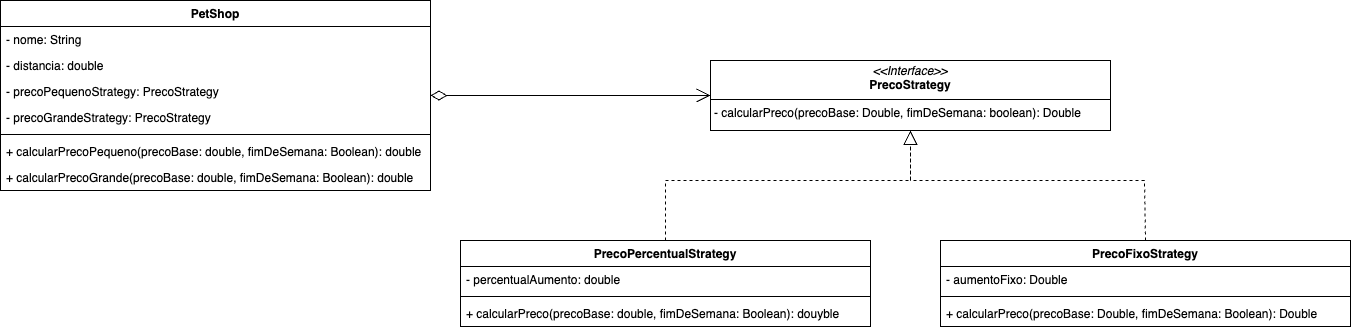

The diagram above was exported from draw.io. Its source (the exported page's mxGraphModel, read from the mxfile embedded in the PNG):
<mxGraphModel dx="947" dy="519" grid="1" gridSize="10" guides="1" tooltips="1" connect="1" arrows="1" fold="1" page="1" pageScale="1" pageWidth="827" pageHeight="1169" math="0" shadow="0">
  <root>
    <mxCell id="WIyWlLk6GJQsqaUBKTNV-0" />
    <mxCell id="WIyWlLk6GJQsqaUBKTNV-1" parent="WIyWlLk6GJQsqaUBKTNV-0" />
    <mxCell id="bATAKiiqH55IF6qV1KtN-7" value="&lt;p style=&quot;margin:0px;margin-top:4px;text-align:center;&quot;&gt;&lt;i&gt;&amp;lt;&amp;lt;Interface&amp;gt;&amp;gt;&lt;/i&gt;&lt;br&gt;&lt;b&gt;PrecoStrategy&lt;/b&gt;&lt;/p&gt;&lt;hr size=&quot;1&quot; style=&quot;border-style:solid;&quot;&gt;&lt;p style=&quot;margin:0px;margin-left:4px;&quot;&gt;- calcularPreco(precoBase: Double, fimDeSemana: boolean): Double&lt;br&gt;&lt;/p&gt;" style="verticalAlign=top;align=left;overflow=fill;html=1;whiteSpace=wrap;" vertex="1" parent="WIyWlLk6GJQsqaUBKTNV-1">
      <mxGeometry x="790" y="140" width="400" height="70" as="geometry" />
    </mxCell>
    <mxCell id="bATAKiiqH55IF6qV1KtN-13" value="PrecoPercentualStrategy" style="swimlane;fontStyle=1;align=center;verticalAlign=top;childLayout=stackLayout;horizontal=1;startSize=26;horizontalStack=0;resizeParent=1;resizeParentMax=0;resizeLast=0;collapsible=1;marginBottom=0;whiteSpace=wrap;html=1;" vertex="1" parent="WIyWlLk6GJQsqaUBKTNV-1">
      <mxGeometry x="540" y="320" width="410" height="86" as="geometry" />
    </mxCell>
    <mxCell id="bATAKiiqH55IF6qV1KtN-14" value="&lt;span class=&quot;hljs-keyword&quot;&gt;-&lt;/span&gt;&amp;nbsp;percentualAumento: double" style="text;strokeColor=none;fillColor=none;align=left;verticalAlign=top;spacingLeft=4;spacingRight=4;overflow=hidden;rotatable=0;points=[[0,0.5],[1,0.5]];portConstraint=eastwest;whiteSpace=wrap;html=1;" vertex="1" parent="bATAKiiqH55IF6qV1KtN-13">
      <mxGeometry y="26" width="410" height="26" as="geometry" />
    </mxCell>
    <mxCell id="bATAKiiqH55IF6qV1KtN-15" value="" style="line;strokeWidth=1;fillColor=none;align=left;verticalAlign=middle;spacingTop=-1;spacingLeft=3;spacingRight=3;rotatable=0;labelPosition=right;points=[];portConstraint=eastwest;strokeColor=inherit;" vertex="1" parent="bATAKiiqH55IF6qV1KtN-13">
      <mxGeometry y="52" width="410" height="8" as="geometry" />
    </mxCell>
    <mxCell id="bATAKiiqH55IF6qV1KtN-16" value="+ calcularPreco(precoBase: double, fimDeSemana: Boolean): douyble" style="text;strokeColor=none;fillColor=none;align=left;verticalAlign=top;spacingLeft=4;spacingRight=4;overflow=hidden;rotatable=0;points=[[0,0.5],[1,0.5]];portConstraint=eastwest;whiteSpace=wrap;html=1;" vertex="1" parent="bATAKiiqH55IF6qV1KtN-13">
      <mxGeometry y="60" width="410" height="26" as="geometry" />
    </mxCell>
    <mxCell id="bATAKiiqH55IF6qV1KtN-17" value="PrecoFixoStrategy" style="swimlane;fontStyle=1;align=center;verticalAlign=top;childLayout=stackLayout;horizontal=1;startSize=26;horizontalStack=0;resizeParent=1;resizeParentMax=0;resizeLast=0;collapsible=1;marginBottom=0;whiteSpace=wrap;html=1;" vertex="1" parent="WIyWlLk6GJQsqaUBKTNV-1">
      <mxGeometry x="1020" y="320" width="410" height="86" as="geometry" />
    </mxCell>
    <mxCell id="bATAKiiqH55IF6qV1KtN-18" value="&lt;span class=&quot;hljs-keyword&quot;&gt;-&lt;/span&gt;&amp;nbsp;aumentoFixo: D&lt;span class=&quot;hljs-type&quot;&gt;ouble&lt;/span&gt;" style="text;strokeColor=none;fillColor=none;align=left;verticalAlign=top;spacingLeft=4;spacingRight=4;overflow=hidden;rotatable=0;points=[[0,0.5],[1,0.5]];portConstraint=eastwest;whiteSpace=wrap;html=1;" vertex="1" parent="bATAKiiqH55IF6qV1KtN-17">
      <mxGeometry y="26" width="410" height="26" as="geometry" />
    </mxCell>
    <mxCell id="bATAKiiqH55IF6qV1KtN-19" value="" style="line;strokeWidth=1;fillColor=none;align=left;verticalAlign=middle;spacingTop=-1;spacingLeft=3;spacingRight=3;rotatable=0;labelPosition=right;points=[];portConstraint=eastwest;strokeColor=inherit;" vertex="1" parent="bATAKiiqH55IF6qV1KtN-17">
      <mxGeometry y="52" width="410" height="8" as="geometry" />
    </mxCell>
    <mxCell id="bATAKiiqH55IF6qV1KtN-20" value="+ calcularPreco(precoBase: Double, fimDeSemana: Boolean): Double" style="text;strokeColor=none;fillColor=none;align=left;verticalAlign=top;spacingLeft=4;spacingRight=4;overflow=hidden;rotatable=0;points=[[0,0.5],[1,0.5]];portConstraint=eastwest;whiteSpace=wrap;html=1;" vertex="1" parent="bATAKiiqH55IF6qV1KtN-17">
      <mxGeometry y="60" width="410" height="26" as="geometry" />
    </mxCell>
    <mxCell id="bATAKiiqH55IF6qV1KtN-23" value="" style="endArrow=block;dashed=1;endFill=0;endSize=12;html=1;rounded=0;exitX=0.5;exitY=0;exitDx=0;exitDy=0;entryX=0.5;entryY=1;entryDx=0;entryDy=0;" edge="1" parent="WIyWlLk6GJQsqaUBKTNV-1" source="bATAKiiqH55IF6qV1KtN-13" target="bATAKiiqH55IF6qV1KtN-7">
      <mxGeometry width="160" relative="1" as="geometry">
        <mxPoint x="880" y="320" as="sourcePoint" />
        <mxPoint x="1040" y="320" as="targetPoint" />
        <Array as="points">
          <mxPoint x="745" y="260" />
          <mxPoint x="990" y="260" />
        </Array>
      </mxGeometry>
    </mxCell>
    <mxCell id="bATAKiiqH55IF6qV1KtN-24" value="" style="endArrow=block;dashed=1;endFill=0;endSize=12;html=1;rounded=0;entryX=0.5;entryY=1;entryDx=0;entryDy=0;exitX=0.5;exitY=0;exitDx=0;exitDy=0;" edge="1" parent="WIyWlLk6GJQsqaUBKTNV-1" source="bATAKiiqH55IF6qV1KtN-17" target="bATAKiiqH55IF6qV1KtN-7">
      <mxGeometry width="160" relative="1" as="geometry">
        <mxPoint x="1224" y="300" as="sourcePoint" />
        <mxPoint x="950" y="220" as="targetPoint" />
        <Array as="points">
          <mxPoint x="1224" y="260" />
          <mxPoint x="990" y="260" />
        </Array>
      </mxGeometry>
    </mxCell>
    <mxCell id="bATAKiiqH55IF6qV1KtN-34" value="PetShop" style="swimlane;fontStyle=1;align=center;verticalAlign=top;childLayout=stackLayout;horizontal=1;startSize=26;horizontalStack=0;resizeParent=1;resizeParentMax=0;resizeLast=0;collapsible=1;marginBottom=0;whiteSpace=wrap;html=1;" vertex="1" parent="WIyWlLk6GJQsqaUBKTNV-1">
      <mxGeometry x="80" y="80" width="430" height="190" as="geometry" />
    </mxCell>
    <mxCell id="bATAKiiqH55IF6qV1KtN-38" value="- nome: String" style="text;strokeColor=none;fillColor=none;align=left;verticalAlign=top;spacingLeft=4;spacingRight=4;overflow=hidden;rotatable=0;points=[[0,0.5],[1,0.5]];portConstraint=eastwest;whiteSpace=wrap;html=1;" vertex="1" parent="bATAKiiqH55IF6qV1KtN-34">
      <mxGeometry y="26" width="430" height="26" as="geometry" />
    </mxCell>
    <mxCell id="bATAKiiqH55IF6qV1KtN-31" value="- distancia: double" style="text;strokeColor=none;fillColor=none;align=left;verticalAlign=top;spacingLeft=4;spacingRight=4;overflow=hidden;rotatable=0;points=[[0,0.5],[1,0.5]];portConstraint=eastwest;whiteSpace=wrap;html=1;" vertex="1" parent="bATAKiiqH55IF6qV1KtN-34">
      <mxGeometry y="52" width="430" height="26" as="geometry" />
    </mxCell>
    <mxCell id="bATAKiiqH55IF6qV1KtN-32" value="- precoPequenoStrategy: PrecoStrategy" style="text;strokeColor=none;fillColor=none;align=left;verticalAlign=top;spacingLeft=4;spacingRight=4;overflow=hidden;rotatable=0;points=[[0,0.5],[1,0.5]];portConstraint=eastwest;whiteSpace=wrap;html=1;" vertex="1" parent="bATAKiiqH55IF6qV1KtN-34">
      <mxGeometry y="78" width="430" height="26" as="geometry" />
    </mxCell>
    <mxCell id="bATAKiiqH55IF6qV1KtN-33" value="- precoGrandeStrategy: PrecoStrategy" style="text;strokeColor=none;fillColor=none;align=left;verticalAlign=top;spacingLeft=4;spacingRight=4;overflow=hidden;rotatable=0;points=[[0,0.5],[1,0.5]];portConstraint=eastwest;whiteSpace=wrap;html=1;" vertex="1" parent="bATAKiiqH55IF6qV1KtN-34">
      <mxGeometry y="104" width="430" height="26" as="geometry" />
    </mxCell>
    <mxCell id="bATAKiiqH55IF6qV1KtN-36" value="" style="line;strokeWidth=1;fillColor=none;align=left;verticalAlign=middle;spacingTop=-1;spacingLeft=3;spacingRight=3;rotatable=0;labelPosition=right;points=[];portConstraint=eastwest;strokeColor=inherit;" vertex="1" parent="bATAKiiqH55IF6qV1KtN-34">
      <mxGeometry y="130" width="430" height="8" as="geometry" />
    </mxCell>
    <mxCell id="bATAKiiqH55IF6qV1KtN-37" value="+ calcularPrecoPequeno(precoBase: double, fimDeSemana: Boolean): double" style="text;strokeColor=none;fillColor=none;align=left;verticalAlign=top;spacingLeft=4;spacingRight=4;overflow=hidden;rotatable=0;points=[[0,0.5],[1,0.5]];portConstraint=eastwest;whiteSpace=wrap;html=1;" vertex="1" parent="bATAKiiqH55IF6qV1KtN-34">
      <mxGeometry y="138" width="430" height="26" as="geometry" />
    </mxCell>
    <mxCell id="bATAKiiqH55IF6qV1KtN-47" value="+ calcularPrecoGrande(precoBase: double, fimDeSemana: Boolean): double" style="text;strokeColor=none;fillColor=none;align=left;verticalAlign=top;spacingLeft=4;spacingRight=4;overflow=hidden;rotatable=0;points=[[0,0.5],[1,0.5]];portConstraint=eastwest;whiteSpace=wrap;html=1;" vertex="1" parent="bATAKiiqH55IF6qV1KtN-34">
      <mxGeometry y="164" width="430" height="26" as="geometry" />
    </mxCell>
    <mxCell id="bATAKiiqH55IF6qV1KtN-48" value="" style="endArrow=open;html=1;endSize=12;startArrow=diamondThin;startSize=14;startFill=0;edgeStyle=orthogonalEdgeStyle;align=left;verticalAlign=bottom;rounded=0;" edge="1" parent="WIyWlLk6GJQsqaUBKTNV-1" source="bATAKiiqH55IF6qV1KtN-34" target="bATAKiiqH55IF6qV1KtN-7">
      <mxGeometry x="-1" y="3" relative="1" as="geometry">
        <mxPoint x="600" y="370" as="sourcePoint" />
        <mxPoint x="760" y="370" as="targetPoint" />
        <Array as="points">
          <mxPoint x="680" y="175" />
          <mxPoint x="680" y="175" />
        </Array>
      </mxGeometry>
    </mxCell>
  </root>
</mxGraphModel>